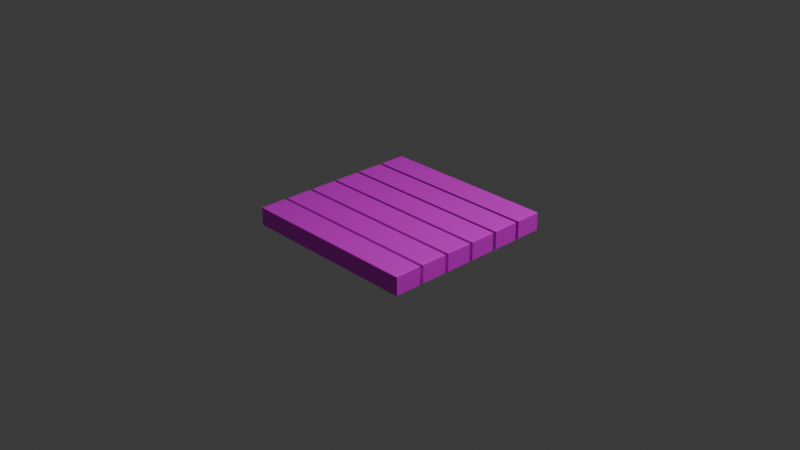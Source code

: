 # Source: track1.blend  (saved by Blender 5.2.45; exported with 4.5.12 LTS)
import bpy
from mathutils import Matrix  # noqa: F401  (used for matrix-valued properties, if any)

bpy.ops.wm.read_factory_settings(use_empty=True)
scene = bpy.context.scene
scene.name = 'Scene'

# ---- collections
col_collection = bpy.data.collections.new('Collection'); scene.collection.children.link(col_collection)

# ---- images (referenced by path relative to the original .blend; pixels are not part of the script)
import os
ASSET_DIR = os.environ.get("B2B_ASSET_DIR", "")  # directory of the original .blend (textures are referenced by path, not embedded)
HERE = os.path.dirname(os.path.abspath(__file__))  # packed textures are extracted next to this script under _unpacked/

def load_image(name, relpath, width, height, colorspace="sRGB"):
    """Load a texture the original file referenced (path relative to the .blend, or extracted next to this script)."""
    p = next((c for c in (os.path.join(HERE, relpath), os.path.join(ASSET_DIR, relpath)) if relpath and os.path.exists(c)), "")
    if p:
        img = bpy.data.images.load(p, check_existing=True)
        img.name = name
    else:  # same state as the original file: an image datablock whose file is absent (Cycles renders it pink)
        img = bpy.data.images.new(name, width, height)
        img.source = "FILE"
        img.filepath = "//" + (relpath or name)
    img.colorspace_settings.name = colorspace
    return img
img_track1_png = load_image('track1.png', 'track1.png', 1024, 1024, 'sRGB')

# ---- materials (node trees are filled in below, after node groups)
mat_track = bpy.data.materials.new('track')

# ---- material node trees
mat_track.use_nodes = True; mat_track.node_tree.nodes.clear()
_N = mat_track.node_tree.nodes; _L = mat_track.node_tree.links
n0 = _N.new('ShaderNodeBsdfPrincipled'); n0.name = 'プリンシプルBSDF'; n0.location = (-200, 100)
n0.inputs[10].default_value = 0.005
n1 = _N.new('ShaderNodeOutputMaterial'); n1.name = 'マテリアル出力'; n1.location = (200, 100)
n2 = _N.new('ShaderNodeTexImage'); n2.name = '画像テクスチャ'; n2.location = (-490, 80)
n2.image = img_track1_png
_L.new(n0.outputs[0], n1.inputs[0])
_L.new(n2.outputs[0], n0.inputs[0])
n1.is_active_output = True

# ---- world
world_world = bpy.data.worlds.new('World'); scene.world = world_world
world_world.use_nodes = True; world_world.node_tree.nodes.clear()
_N = world_world.node_tree.nodes; _L = world_world.node_tree.links
n0 = _N.new('ShaderNodeOutputWorld'); n0.name = 'World Output'; n0.location = (200, 100)
n1 = _N.new('ShaderNodeBackground'); n1.name = 'Background'; n1.location = (-200, 100)
n1.inputs[0].default_value = (0.05088, 0.05088, 0.05088, 1.0)
_L.new(n1.outputs[0], n0.inputs[0])
n0.is_active_output = True
world_world.color = (0.05088, 0.05088, 0.05088)
world_world.sun_shadow_jitter_overblur = 0.0

# ---- cameras
cam_camera = bpy.data.cameras.new('Camera')
cam_camera.clip_end = 100.0
cam_camera.ortho_scale = 7.314

# ---- lights
light_light = bpy.data.lights.new('Light', 'POINT')
light_light.energy = 1000.0
light_light.shadow_soft_size = 0.1

# ---- meshes
me_x = bpy.data.meshes.new('立方体')
me_x.from_pydata([(-0.9651, -6.465, -1.0), (-0.9651, -6.5, -0.9651), (-1.0, -6.465, -0.9651), (-0.9651, -6.5, 0.9651), (-0.9651, -6.465, 1.0), (-1.0, -6.465, 0.9651), (-0.9651, -4.535, -1.0), (-1.0, -4.535, -0.9651), (-0.9651, -4.5, -0.9651), (-0.9651, -4.535, 1.0), (-0.9651, -4.5, 0.9651), (-1.0, -4.535, 0.9651), (0.9651, -6.465, -1.0), (1.0, -6.465, -0.9651), (0.9651, -6.5, -0.9651), (0.9651, -6.465, 1.0), (0.9651, -6.5, 0.9651), (1.0, -6.465, 0.9651), (0.9651, -4.535, -1.0), (0.9651, -4.5, -0.9651), (1.0, -4.535, -0.9651), (0.9651, -4.535, 1.0), (1.0, -4.535, 0.9651), (0.9651, -4.5, 0.9651), (-0.9651, -4.265, -1.0), (-0.9651, -4.3, -0.9651), (-1.0, -4.265, -0.9651), (-0.9651, -4.3, 0.9651), (-0.9651, -4.265, 1.0), (-1.0, -4.265, 0.9651), (-0.9651, -2.335, -1.0), (-1.0, -2.335, -0.9651), (-0.9651, -2.3, -0.9651), (-0.9651, -2.335, 1.0), (-0.9651, -2.3, 0.9651), (-1.0, -2.335, 0.9651), (0.9651, -4.265, -1.0), (1.0, -4.265, -0.9651), (0.9651, -4.3, -0.9651), (0.9651, -4.265, 1.0), (0.9651, -4.3, 0.9651), (1.0, -4.265, 0.9651), (0.9651, -2.335, -1.0), (0.9651, -2.3, -0.9651), (1.0, -2.335, -0.9651), (0.9651, -2.335, 1.0), (1.0, -2.335, 0.9651), (0.9651, -2.3, 0.9651), (-0.9651, -2.065, -1.0), (-0.9651, -2.1, -0.9651), (-1.0, -2.065, -0.9651), (-0.9651, -2.1, 0.9651), (-0.9651, -2.065, 1.0), (-1.0, -2.065, 0.9651), (-0.9651, -0.1349, -1.0), (-1.0, -0.1349, -0.9651), (-0.9651, -0.1, -0.9651), (-0.9651, -0.1349, 1.0), (-0.9651, -0.1, 0.9651), (-1.0, -0.1349, 0.9651), (0.9651, -2.065, -1.0), (1.0, -2.065, -0.9651), (0.9651, -2.1, -0.9651), (0.9651, -2.065, 1.0), (0.9651, -2.1, 0.9651), (1.0, -2.065, 0.9651), (0.9651, -0.1349, -1.0), (0.9651, -0.1, -0.9651), (1.0, -0.1349, -0.9651), (0.9651, -0.1349, 1.0), (1.0, -0.1349, 0.9651), (0.9651, -0.1, 0.9651), (-0.9651, 0.1349, -1.0), (-0.9651, 0.1, -0.9651), (-1.0, 0.1349, -0.9651), (-0.9651, 0.1, 0.9651), (-0.9651, 0.1349, 1.0), (-1.0, 0.1349, 0.9651), (-0.9651, 2.065, -1.0), (-1.0, 2.065, -0.9651), (-0.9651, 2.1, -0.9651), (-0.9651, 2.065, 1.0), (-0.9651, 2.1, 0.9651), (-1.0, 2.065, 0.9651), (0.9651, 0.1349, -1.0), (1.0, 0.1349, -0.9651), (0.9651, 0.1, -0.9651), (0.9651, 0.1349, 1.0), (0.9651, 0.1, 0.9651), (1.0, 0.1349, 0.9651), (0.9651, 2.065, -1.0), (0.9651, 2.1, -0.9651), (1.0, 2.065, -0.9651), (0.9651, 2.065, 1.0), (1.0, 2.065, 0.9651), (0.9651, 2.1, 0.9651), (-0.9651, 2.335, -1.0), (-0.9651, 2.3, -0.9651), (-1.0, 2.335, -0.9651), (-0.9651, 2.3, 0.9651), (-0.9651, 2.335, 1.0), (-1.0, 2.335, 0.9651), (-0.9651, 4.265, -1.0), (-1.0, 4.265, -0.9651), (-0.9651, 4.3, -0.9651), (-0.9651, 4.265, 1.0), (-0.9651, 4.3, 0.9651), (-1.0, 4.265, 0.9651), (0.9651, 2.335, -1.0), (1.0, 2.335, -0.9651), (0.9651, 2.3, -0.9651), (0.9651, 2.335, 1.0), (0.9651, 2.3, 0.9651), (1.0, 2.335, 0.9651), (0.9651, 4.265, -1.0), (0.9651, 4.3, -0.9651), (1.0, 4.265, -0.9651), (0.9651, 4.265, 1.0), (1.0, 4.265, 0.9651), (0.9651, 4.3, 0.9651), (-0.9651, 4.535, -1.0), (-0.9651, 4.5, -0.9651), (-1.0, 4.535, -0.9651), (-0.9651, 4.5, 0.9651), (-0.9651, 4.535, 1.0), (-1.0, 4.535, 0.9651), (-0.9651, 6.465, -1.0), (-1.0, 6.465, -0.9651), (-0.9651, 6.5, -0.9651), (-0.9651, 6.465, 1.0), (-0.9651, 6.5, 0.9651), (-1.0, 6.465, 0.9651), (0.9651, 4.535, -1.0), (1.0, 4.535, -0.9651), (0.9651, 4.5, -0.9651), (0.9651, 4.535, 1.0), (0.9651, 4.5, 0.9651), (1.0, 4.535, 0.9651), (0.9651, 6.465, -1.0), (0.9651, 6.5, -0.9651), (1.0, 6.465, -0.9651), (0.9651, 6.465, 1.0), (1.0, 6.465, 0.9651), (0.9651, 6.5, 0.9651)], [], [(0, 1, 2), (3, 4, 5), (6, 7, 8), (9, 10, 11), (12, 13, 14), (15, 16, 17), (18, 19, 20), (21, 22, 23), (24, 25, 26), (27, 28, 29), (30, 31, 32), (33, 34, 35), (36, 37, 38), (39, 40, 41), (42, 43, 44), (45, 46, 47), (48, 49, 50), (51, 52, 53), (54, 55, 56), (57, 58, 59), (60, 61, 62), (63, 64, 65), (66, 67, 68), (69, 70, 71), (72, 73, 74), (75, 76, 77), (78, 79, 80), (81, 82, 83), (84, 85, 86), (87, 88, 89), (90, 91, 92), (93, 94, 95), (96, 97, 98), (99, 100, 101), (102, 103, 104), (105, 106, 107), (108, 109, 110), (111, 112, 113), (114, 115, 116), (117, 118, 119), (120, 121, 122), (123, 124, 125), (126, 127, 128), (129, 130, 131), (132, 133, 134), (135, 136, 137), (138, 139, 140), (141, 142, 143), (6, 0, 2, 7), (1, 3, 5, 2), (4, 9, 11, 5), (10, 8, 7, 11), (18, 6, 8, 19), (9, 21, 23, 10), (22, 20, 19, 23), (12, 18, 20, 13), (21, 15, 17, 22), (16, 14, 13, 17), (0, 12, 14, 1), (15, 4, 3, 16), (30, 24, 26, 31), (25, 27, 29, 26), (28, 33, 35, 29), (34, 32, 31, 35), (42, 30, 32, 43), (33, 45, 47, 34), (46, 44, 43, 47), (36, 42, 44, 37), (45, 39, 41, 46), (40, 38, 37, 41), (24, 36, 38, 25), (39, 28, 27, 40), (54, 48, 50, 55), (49, 51, 53, 50), (52, 57, 59, 53), (58, 56, 55, 59), (66, 54, 56, 67), (57, 69, 71, 58), (70, 68, 67, 71), (60, 66, 68, 61), (69, 63, 65, 70), (64, 62, 61, 65), (48, 60, 62, 49), (63, 52, 51, 64), (78, 72, 74, 79), (73, 75, 77, 74), (76, 81, 83, 77), (82, 80, 79, 83), (90, 78, 80, 91), (81, 93, 95, 82), (94, 92, 91, 95), (84, 90, 92, 85), (93, 87, 89, 94), (88, 86, 85, 89), (72, 84, 86, 73), (87, 76, 75, 88), (102, 96, 98, 103), (97, 99, 101, 98), (100, 105, 107, 101), (106, 104, 103, 107), (114, 102, 104, 115), (105, 117, 119, 106), (118, 116, 115, 119), (108, 114, 116, 109), (117, 111, 113, 118), (112, 110, 109, 113), (96, 108, 110, 97), (111, 100, 99, 112), (126, 120, 122, 127), (121, 123, 125, 122), (124, 129, 131, 125), (130, 128, 127, 131), (138, 126, 128, 139), (129, 141, 143, 130), (142, 140, 139, 143), (132, 138, 140, 133), (141, 135, 137, 142), (136, 134, 133, 137), (120, 132, 134, 121), (135, 124, 123, 136), (6, 18, 12, 0), (2, 5, 11, 7), (14, 16, 3, 1), (21, 9, 4, 15), (8, 10, 23, 19), (20, 22, 17, 13), (30, 42, 36, 24), (26, 29, 35, 31), (38, 40, 27, 25), (45, 33, 28, 39), (32, 34, 47, 43), (44, 46, 41, 37), (54, 66, 60, 48), (50, 53, 59, 55), (62, 64, 51, 49), (69, 57, 52, 63), (56, 58, 71, 67), (68, 70, 65, 61), (78, 90, 84, 72), (74, 77, 83, 79), (86, 88, 75, 73), (93, 81, 76, 87), (80, 82, 95, 91), (92, 94, 89, 85), (102, 114, 108, 96), (98, 101, 107, 103), (110, 112, 99, 97), (117, 105, 100, 111), (104, 106, 119, 115), (116, 118, 113, 109), (126, 138, 132, 120), (122, 125, 131, 127), (134, 136, 123, 121), (141, 129, 124, 135), (128, 130, 143, 139), (140, 142, 137, 133)])
_uv = me_x.uv_layers.new(name='UVマップ')
_uv.uv.foreach_set('vector', [0.002164, 0.3312, 0.002164, 0.3331, 0.0002306, 0.3312, 0.2202, 0.0002306, 0.2221, 0.002164, 0.2202, 0.002164, 0.002164, 0.2241, 0.0002306, 0.2241, 0.002164, 0.2221, 0.2221, 0.1105, 0.2202, 0.1126, 0.2202, 0.1093, 0.1093, 0.3312, 0.1126, 0.3312, 0.1112, 0.3341, 0.2231, 0.3331, 0.2202, 0.335, 0.2202, 0.3317, 0.1093, 0.2241, 0.1112, 0.2212, 0.1126, 0.2241, 0.2231, 0.2221, 0.2202, 0.2236, 0.2202, 0.2202, 0.3355, 0.3312, 0.3355, 0.3331, 0.3336, 0.3312, 0.5535, 0.0002306, 0.5555, 0.002164, 0.5535, 0.002164, 0.3355, 0.2241, 0.3336, 0.2241, 0.3355, 0.2221, 0.5555, 0.1105, 0.5535, 0.1126, 0.5535, 0.1093, 0.4426, 0.3312, 0.446, 0.3312, 0.4445, 0.3341, 0.5564, 0.3331, 0.5535, 0.335, 0.5535, 0.3317, 0.4426, 0.2241, 0.4445, 0.2212, 0.446, 0.2241, 0.5564, 0.2221, 0.5535, 0.2236, 0.5535, 0.2202, 0.002164, 0.7755, 0.002164, 0.7774, 0.0002306, 0.7755, 0.2202, 0.4445, 0.2221, 0.4465, 0.2202, 0.4465, 0.002164, 0.6684, 0.0002306, 0.6684, 0.002164, 0.6664, 0.2221, 0.5548, 0.2202, 0.5569, 0.2202, 0.5535, 0.1093, 0.7755, 0.1126, 0.7755, 0.1112, 0.7784, 0.2231, 0.7774, 0.2202, 0.7793, 0.2202, 0.7759, 0.1093, 0.6684, 0.1112, 0.6655, 0.1126, 0.6684, 0.2231, 0.6664, 0.2202, 0.6679, 0.2202, 0.6645, 0.3355, 0.7755, 0.3355, 0.7774, 0.3336, 0.7755, 0.5535, 0.4445, 0.5555, 0.4465, 0.5535, 0.4465, 0.3355, 0.6684, 0.3336, 0.6684, 0.3355, 0.6664, 0.5555, 0.5548, 0.5535, 0.5569, 0.5535, 0.5535, 0.4426, 0.7755, 0.446, 0.7755, 0.4445, 0.7784, 0.5564, 0.7774, 0.5535, 0.7793, 0.5535, 0.7759, 0.4426, 0.6684, 0.4445, 0.6655, 0.446, 0.6684, 0.5564, 0.6664, 0.5535, 0.6679, 0.5535, 0.6645, 0.6688, 0.3312, 0.6688, 0.3331, 0.6669, 0.3312, 0.8869, 0.0002306, 0.8888, 0.002164, 0.8869, 0.002164, 0.6688, 0.2241, 0.6669, 0.2241, 0.6688, 0.2221, 0.8888, 0.1105, 0.8869, 0.1126, 0.8869, 0.1093, 0.7759, 0.3312, 0.7793, 0.3312, 0.7779, 0.3341, 0.8898, 0.3331, 0.8869, 0.335, 0.8869, 0.3317, 0.7759, 0.2241, 0.7779, 0.2212, 0.7793, 0.2241, 0.8898, 0.2221, 0.8869, 0.2236, 0.8869, 0.2202, 0.6688, 0.7755, 0.6688, 0.7774, 0.6669, 0.7755, 0.8869, 0.4445, 0.8888, 0.4465, 0.8869, 0.4465, 0.6688, 0.6684, 0.6669, 0.6684, 0.6688, 0.6664, 0.8888, 0.5548, 0.8869, 0.5569, 0.8869, 0.5535, 0.7759, 0.7755, 0.7793, 0.7755, 0.7779, 0.7784, 0.8898, 0.7774, 0.8869, 0.7793, 0.8869, 0.7759, 0.7759, 0.6684, 0.7779, 0.6655, 0.7793, 0.6684, 0.8898, 0.6664, 0.8869, 0.6679, 0.8869, 0.6645, 0.002164, 0.2241, 0.002164, 0.3312, 0.0002306, 0.3312, 0.0002306, 0.2241, 0.1131, 0.0002306, 0.2202, 0.0002306, 0.2202, 0.002164, 0.1131, 0.002164, 0.2221, 0.002164, 0.2221, 0.1105, 0.2202, 0.1093, 0.2202, 0.002164, 0.2202, 0.1126, 0.1131, 0.1131, 0.1131, 0.1093, 0.2202, 0.1093, 0.1093, 0.2241, 0.002164, 0.2241, 0.002164, 0.2221, 0.1112, 0.2212, 0.2221, 0.1105, 0.2231, 0.2221, 0.2202, 0.2202, 0.2202, 0.1126, 0.2202, 0.2236, 0.1126, 0.2241, 0.1112, 0.2212, 0.2202, 0.2202, 0.1093, 0.3312, 0.1093, 0.2241, 0.1126, 0.2241, 0.1126, 0.3312, 0.2231, 0.2221, 0.2231, 0.3331, 0.2202, 0.3317, 0.2202, 0.2236, 0.2202, 0.335, 0.1112, 0.3341, 0.1126, 0.3312, 0.2202, 0.3317, 0.002164, 0.3312, 0.1093, 0.3312, 0.1112, 0.3341, 0.002164, 0.3331, 0.2231, 0.3331, 0.2221, 0.4421, 0.2202, 0.4421, 0.2202, 0.335, 0.3355, 0.2241, 0.3355, 0.3312, 0.3336, 0.3312, 0.3336, 0.2241, 0.4465, 0.0002306, 0.5535, 0.0002306, 0.5535, 0.002164, 0.4465, 0.002164, 0.5555, 0.002164, 0.5555, 0.1105, 0.5535, 0.1093, 0.5535, 0.002164, 0.5535, 0.1126, 0.4465, 0.1131, 0.4465, 0.1093, 0.5535, 0.1093, 0.4426, 0.2241, 0.3355, 0.2241, 0.3355, 0.2221, 0.4445, 0.2212, 0.5555, 0.1105, 0.5564, 0.2221, 0.5535, 0.2202, 0.5535, 0.1126, 0.5535, 0.2236, 0.446, 0.2241, 0.4445, 0.2212, 0.5535, 0.2202, 0.4426, 0.3312, 0.4426, 0.2241, 0.446, 0.2241, 0.446, 0.3312, 0.5564, 0.2221, 0.5564, 0.3331, 0.5535, 0.3317, 0.5535, 0.2236, 0.5535, 0.335, 0.4445, 0.3341, 0.446, 0.3312, 0.5535, 0.3317, 0.3355, 0.3312, 0.4426, 0.3312, 0.4445, 0.3341, 0.3355, 0.3331, 0.5564, 0.3331, 0.5555, 0.4421, 0.5535, 0.4421, 0.5535, 0.335, 0.002164, 0.6684, 0.002164, 0.7755, 0.0002306, 0.7755, 0.0002306, 0.6684, 0.1131, 0.4445, 0.2202, 0.4445, 0.2202, 0.4465, 0.1131, 0.4465, 0.2221, 0.4465, 0.2221, 0.5548, 0.2202, 0.5535, 0.2202, 0.4465, 0.2202, 0.5569, 0.1131, 0.5574, 0.1131, 0.5535, 0.2202, 0.5535, 0.1093, 0.6684, 0.002164, 0.6684, 0.002164, 0.6664, 0.1112, 0.6655, 0.2221, 0.5548, 0.2231, 0.6664, 0.2202, 0.6645, 0.2202, 0.5569, 0.2202, 0.6679, 0.1126, 0.6684, 0.1112, 0.6655, 0.2202, 0.6645, 0.1093, 0.7755, 0.1093, 0.6684, 0.1126, 0.6684, 0.1126, 0.7755, 0.2231, 0.6664, 0.2231, 0.7774, 0.2202, 0.7759, 0.2202, 0.6679, 0.2202, 0.7793, 0.1112, 0.7784, 0.1126, 0.7755, 0.2202, 0.7759, 0.002164, 0.7755, 0.1093, 0.7755, 0.1112, 0.7784, 0.002164, 0.7774, 0.2231, 0.7774, 0.2221, 0.8864, 0.2202, 0.8864, 0.2202, 0.7793, 0.3355, 0.6684, 0.3355, 0.7755, 0.3336, 0.7755, 0.3336, 0.6684, 0.4465, 0.4445, 0.5535, 0.4445, 0.5535, 0.4465, 0.4465, 0.4465, 0.5555, 0.4465, 0.5555, 0.5548, 0.5535, 0.5535, 0.5535, 0.4465, 0.5535, 0.5569, 0.4465, 0.5574, 0.4465, 0.5535, 0.5535, 0.5535, 0.4426, 0.6684, 0.3355, 0.6684, 0.3355, 0.6664, 0.4445, 0.6655, 0.5555, 0.5548, 0.5564, 0.6664, 0.5535, 0.6645, 0.5535, 0.5569, 0.5535, 0.6679, 0.446, 0.6684, 0.4445, 0.6655, 0.5535, 0.6645, 0.4426, 0.7755, 0.4426, 0.6684, 0.446, 0.6684, 0.446, 0.7755, 0.5564, 0.6664, 0.5564, 0.7774, 0.5535, 0.7759, 0.5535, 0.6679, 0.5535, 0.7793, 0.4445, 0.7784, 0.446, 0.7755, 0.5535, 0.7759, 0.3355, 0.7755, 0.4426, 0.7755, 0.4445, 0.7784, 0.3355, 0.7774, 0.5564, 0.7774, 0.5555, 0.8864, 0.5535, 0.8864, 0.5535, 0.7793, 0.6688, 0.2241, 0.6688, 0.3312, 0.6669, 0.3312, 0.6669, 0.2241, 0.7798, 0.0002306, 0.8869, 0.0002306, 0.8869, 0.002164, 0.7798, 0.002164, 0.8888, 0.002164, 0.8888, 0.1105, 0.8869, 0.1093, 0.8869, 0.002164, 0.8869, 0.1126, 0.7798, 0.1131, 0.7798, 0.1093, 0.8869, 0.1093, 0.7759, 0.2241, 0.6688, 0.2241, 0.6688, 0.2221, 0.7779, 0.2212, 0.8888, 0.1105, 0.8898, 0.2221, 0.8869, 0.2202, 0.8869, 0.1126, 0.8869, 0.2236, 0.7793, 0.2241, 0.7779, 0.2212, 0.8869, 0.2202, 0.7759, 0.3312, 0.7759, 0.2241, 0.7793, 0.2241, 0.7793, 0.3312, 0.8898, 0.2221, 0.8898, 0.3331, 0.8869, 0.3317, 0.8869, 0.2236, 0.8869, 0.335, 0.7779, 0.3341, 0.7793, 0.3312, 0.8869, 0.3317, 0.6688, 0.3312, 0.7759, 0.3312, 0.7779, 0.3341, 0.6688, 0.3331, 0.8898, 0.3331, 0.8888, 0.4421, 0.8869, 0.4421, 0.8869, 0.335, 0.6688, 0.6684, 0.6688, 0.7755, 0.6669, 0.7755, 0.6669, 0.6684, 0.7798, 0.4445, 0.8869, 0.4445, 0.8869, 0.4465, 0.7798, 0.4465, 0.8888, 0.4465, 0.8888, 0.5548, 0.8869, 0.5535, 0.8869, 0.4465, 0.8869, 0.5569, 0.7798, 0.5574, 0.7798, 0.5535, 0.8869, 0.5535, 0.7759, 0.6684, 0.6688, 0.6684, 0.6688, 0.6664, 0.7779, 0.6655, 0.8888, 0.5548, 0.8898, 0.6664, 0.8869, 0.6645, 0.8869, 0.5569, 0.8869, 0.6679, 0.7793, 0.6684, 0.7779, 0.6655, 0.8869, 0.6645, 0.7759, 0.7755, 0.7759, 0.6684, 0.7793, 0.6684, 0.7793, 0.7755, 0.8898, 0.6664, 0.8898, 0.7774, 0.8869, 0.7759, 0.8869, 0.6679, 0.8869, 0.7793, 0.7779, 0.7784, 0.7793, 0.7755, 0.8869, 0.7759, 0.6688, 0.7755, 0.7759, 0.7755, 0.7779, 0.7784, 0.6688, 0.7774, 0.8898, 0.7774, 0.8888, 0.8864, 0.8869, 0.8864, 0.8869, 0.7793, 0.002164, 0.2241, 0.1093, 0.2241, 0.1093, 0.3312, 0.002164, 0.3312, 0.1131, 0.002164, 0.2202, 0.002164, 0.2202, 0.1093, 0.1131, 0.1093, 0.1112, 0.3341, 0.2202, 0.335, 0.2202, 0.4421, 0.1131, 0.4421, 0.2231, 0.2221, 0.3312, 0.2241, 0.3312, 0.3312, 0.2231, 0.3331, 0.1131, 0.1131, 0.2202, 0.1126, 0.2202, 0.2202, 0.1112, 0.2212, 0.1126, 0.2241, 0.2202, 0.2236, 0.2202, 0.3317, 0.1126, 0.3312, 0.3355, 0.2241, 0.4426, 0.2241, 0.4426, 0.3312, 0.3355, 0.3312, 0.4465, 0.002164, 0.5535, 0.002164, 0.5535, 0.1093, 0.4465, 0.1093, 0.4445, 0.3341, 0.5535, 0.335, 0.5535, 0.4421, 0.4465, 0.4421, 0.5564, 0.2221, 0.6645, 0.2241, 0.6645, 0.3312, 0.5564, 0.3331, 0.4465, 0.1131, 0.5535, 0.1126, 0.5535, 0.2202, 0.4445, 0.2212, 0.446, 0.2241, 0.5535, 0.2236, 0.5535, 0.3317, 0.446, 0.3312, 0.002164, 0.6684, 0.1093, 0.6684, 0.1093, 0.7755, 0.002164, 0.7755, 0.1131, 0.4465, 0.2202, 0.4465, 0.2202, 0.5535, 0.1131, 0.5535, 0.1112, 0.7784, 0.2202, 0.7793, 0.2202, 0.8864, 0.1131, 0.8864, 0.2231, 0.6664, 0.3312, 0.6684, 0.3312, 0.7755, 0.2231, 0.7774, 0.1131, 0.5574, 0.2202, 0.5569, 0.2202, 0.6645, 0.1112, 0.6655, 0.1126, 0.6684, 0.2202, 0.6679, 0.2202, 0.7759, 0.1126, 0.7755, 0.3355, 0.6684, 0.4426, 0.6684, 0.4426, 0.7755, 0.3355, 0.7755, 0.4465, 0.4465, 0.5535, 0.4465, 0.5535, 0.5535, 0.4465, 0.5535, 0.4445, 0.7784, 0.5535, 0.7793, 0.5535, 0.8864, 0.4465, 0.8864, 0.5564, 0.6664, 0.6645, 0.6684, 0.6645, 0.7755, 0.5564, 0.7774, 0.4465, 0.5574, 0.5535, 0.5569, 0.5535, 0.6645, 0.4445, 0.6655, 0.446, 0.6684, 0.5535, 0.6679, 0.5535, 0.7759, 0.446, 0.7755, 0.6688, 0.2241, 0.7759, 0.2241, 0.7759, 0.3312, 0.6688, 0.3312, 0.7798, 0.002164, 0.8869, 0.002164, 0.8869, 0.1093, 0.7798, 0.1093, 0.7779, 0.3341, 0.8869, 0.335, 0.8869, 0.4421, 0.7798, 0.4421, 0.8898, 0.2221, 0.9978, 0.2241, 0.9978, 0.3312, 0.8898, 0.3331, 0.7798, 0.1131, 0.8869, 0.1126, 0.8869, 0.2202, 0.7779, 0.2212, 0.7793, 0.2241, 0.8869, 0.2236, 0.8869, 0.3317, 0.7793, 0.3312, 0.6688, 0.6684, 0.7759, 0.6684, 0.7759, 0.7755, 0.6688, 0.7755, 0.7798, 0.4465, 0.8869, 0.4465, 0.8869, 0.5535, 0.7798, 0.5535, 0.7779, 0.7784, 0.8869, 0.7793, 0.8869, 0.8864, 0.7798, 0.8864, 0.8898, 0.6664, 0.9978, 0.6684, 0.9978, 0.7755, 0.8898, 0.7774, 0.7798, 0.5574, 0.8869, 0.5569, 0.8869, 0.6645, 0.7779, 0.6655, 0.7793, 0.6684, 0.8869, 0.6679, 0.8869, 0.7759, 0.7793, 0.7755])
me_x.materials.append(mat_track)
me_x.update()

# ---- objects
ob_light = bpy.data.objects.new('Light', light_light)
ob_camera = bpy.data.objects.new('Camera', cam_camera)
ob_x = bpy.data.objects.new('立方体', me_x)

# ---- transforms, parenting, visibility, modifiers, constraints
ob_light.location = (4.076, 1.005, 5.904)
ob_light.rotation_euler = (0.6503, 0.05522, 1.866)
ob_light.lock_rotations_4d = False
ob_light.empty_display_type = 'ARROWS'
ob_light.color = (0.0, 0.0, 0.0, 0.0)
ob_light.lineart.crease_threshold = 0.0
ob_camera.location = (7.359, -6.926, 4.958)
ob_camera.rotation_euler = (1.109, 0.0, 0.8149)
ob_camera.lock_rotations_4d = False
ob_camera.empty_display_type = 'ARROWS'
ob_camera.color = (0.0, 0.0, 0.0, 0.0)
ob_camera.display_type = 'WIRE'
ob_camera.lineart.crease_threshold = 0.0
ob_x.location = (0.0, 0.0, 0.0)
ob_x.scale = (1.0, 0.15, 0.1)

# ---- collection membership
col_collection.objects.link(ob_light)
col_collection.objects.link(ob_camera)
col_collection.objects.link(ob_x)

# ---- scene / render settings (as saved in the file)
scene.camera = ob_camera
scene.frame_start = 1; scene.frame_end = 250; scene.frame_set(1)
scene.render.engine = 'BLENDER_EEVEE_NEXT'
scene.render.bake_bias = 0.0
scene.render.bake_samples = 0
scene.render.compositor_device = 'GPU'
scene.eevee.use_volume_custom_range = False
scene.eevee.fast_gi_thickness_near = 0.1
scene.eevee.fast_gi_thickness_far = 0.0
scene.eevee.ray_tracing_options.screen_trace_thickness = 0.1
bpy.context.view_layer.update()
